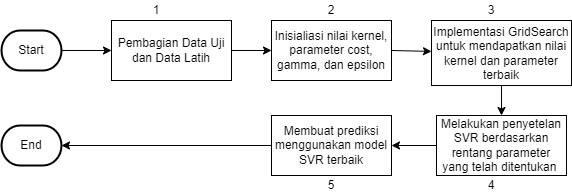

The diagram above was exported from draw.io. Its source (the exported page's mxGraphModel, read from the mxfile embedded in the PNG):
<mxGraphModel dx="1034" dy="470" grid="1" gridSize="10" guides="1" tooltips="1" connect="1" arrows="1" fold="1" page="1" pageScale="1" pageWidth="850" pageHeight="1100" math="0" shadow="0">
  <root>
    <mxCell id="0" />
    <mxCell id="1" parent="0" />
    <mxCell id="pHUOA8BtvTa-_Pa0Cdot-3" value="Pembagian Data Uji dan Data Latih" style="rounded=0;whiteSpace=wrap;html=1;" parent="1" vertex="1">
      <mxGeometry x="300" y="665" width="120" height="60" as="geometry" />
    </mxCell>
    <mxCell id="pHUOA8BtvTa-_Pa0Cdot-4" value="Inisialiasi nilai kernel, parameter cost, gamma, dan epsilon" style="rounded=0;whiteSpace=wrap;html=1;" parent="1" vertex="1">
      <mxGeometry x="460" y="665" width="120" height="60" as="geometry" />
    </mxCell>
    <mxCell id="pHUOA8BtvTa-_Pa0Cdot-5" value="Implementasi GridSearch untuk mendapatkan nilai kernel dan parameter terbaik" style="rounded=0;whiteSpace=wrap;html=1;" parent="1" vertex="1">
      <mxGeometry x="620" y="665" width="140" height="65" as="geometry" />
    </mxCell>
    <mxCell id="pHUOA8BtvTa-_Pa0Cdot-6" value="Melakukan penyetelan SVR berdasarkan rentang parameter yang telah ditentukan&amp;nbsp;" style="rounded=0;whiteSpace=wrap;html=1;" parent="1" vertex="1">
      <mxGeometry x="625" y="760" width="130" height="60" as="geometry" />
    </mxCell>
    <mxCell id="pHUOA8BtvTa-_Pa0Cdot-7" value="Membuat prediksi menggunakan model SVR terbaik" style="rounded=0;whiteSpace=wrap;html=1;" parent="1" vertex="1">
      <mxGeometry x="460" y="760" width="120" height="60" as="geometry" />
    </mxCell>
    <mxCell id="pHUOA8BtvTa-_Pa0Cdot-8" value="" style="endArrow=classic;html=1;rounded=0;exitX=1;exitY=0.5;exitDx=0;exitDy=0;entryX=0;entryY=0.5;entryDx=0;entryDy=0;" parent="1" target="pHUOA8BtvTa-_Pa0Cdot-3" edge="1">
      <mxGeometry width="50" height="50" relative="1" as="geometry">
        <mxPoint x="250" y="695" as="sourcePoint" />
        <mxPoint x="430" y="750" as="targetPoint" />
      </mxGeometry>
    </mxCell>
    <mxCell id="pHUOA8BtvTa-_Pa0Cdot-9" value="" style="endArrow=classic;html=1;rounded=0;exitX=1;exitY=0.5;exitDx=0;exitDy=0;entryX=0;entryY=0.5;entryDx=0;entryDy=0;" parent="1" source="pHUOA8BtvTa-_Pa0Cdot-3" target="pHUOA8BtvTa-_Pa0Cdot-4" edge="1">
      <mxGeometry width="50" height="50" relative="1" as="geometry">
        <mxPoint x="380" y="800" as="sourcePoint" />
        <mxPoint x="430" y="750" as="targetPoint" />
      </mxGeometry>
    </mxCell>
    <mxCell id="pHUOA8BtvTa-_Pa0Cdot-10" value="" style="endArrow=classic;html=1;rounded=0;exitX=1;exitY=0.5;exitDx=0;exitDy=0;" parent="1" source="pHUOA8BtvTa-_Pa0Cdot-4" target="pHUOA8BtvTa-_Pa0Cdot-5" edge="1">
      <mxGeometry width="50" height="50" relative="1" as="geometry">
        <mxPoint x="260" y="705" as="sourcePoint" />
        <mxPoint x="310" y="705" as="targetPoint" />
      </mxGeometry>
    </mxCell>
    <mxCell id="pHUOA8BtvTa-_Pa0Cdot-11" value="" style="endArrow=classic;html=1;rounded=0;exitX=0.5;exitY=1;exitDx=0;exitDy=0;entryX=0.5;entryY=0;entryDx=0;entryDy=0;" parent="1" source="pHUOA8BtvTa-_Pa0Cdot-5" target="pHUOA8BtvTa-_Pa0Cdot-6" edge="1">
      <mxGeometry width="50" height="50" relative="1" as="geometry">
        <mxPoint x="270" y="715" as="sourcePoint" />
        <mxPoint x="320" y="715" as="targetPoint" />
      </mxGeometry>
    </mxCell>
    <mxCell id="pHUOA8BtvTa-_Pa0Cdot-12" value="" style="endArrow=classic;html=1;rounded=0;exitX=0;exitY=0.5;exitDx=0;exitDy=0;entryX=1;entryY=0.5;entryDx=0;entryDy=0;" parent="1" source="pHUOA8BtvTa-_Pa0Cdot-6" target="pHUOA8BtvTa-_Pa0Cdot-7" edge="1">
      <mxGeometry width="50" height="50" relative="1" as="geometry">
        <mxPoint x="280" y="725" as="sourcePoint" />
        <mxPoint x="330" y="725" as="targetPoint" />
      </mxGeometry>
    </mxCell>
    <mxCell id="pHUOA8BtvTa-_Pa0Cdot-13" value="" style="endArrow=classic;html=1;rounded=0;exitX=0;exitY=0.5;exitDx=0;exitDy=0;entryX=1;entryY=0.5;entryDx=0;entryDy=0;" parent="1" source="pHUOA8BtvTa-_Pa0Cdot-7" edge="1">
      <mxGeometry width="50" height="50" relative="1" as="geometry">
        <mxPoint x="290" y="735" as="sourcePoint" />
        <mxPoint x="250" y="790" as="targetPoint" />
      </mxGeometry>
    </mxCell>
    <mxCell id="pHUOA8BtvTa-_Pa0Cdot-14" value="1" style="text;html=1;strokeColor=none;fillColor=none;align=center;verticalAlign=middle;whiteSpace=wrap;rounded=0;" parent="1" vertex="1">
      <mxGeometry x="320" y="645" width="50" height="20" as="geometry" />
    </mxCell>
    <mxCell id="pHUOA8BtvTa-_Pa0Cdot-15" value="2" style="text;html=1;strokeColor=none;fillColor=none;align=center;verticalAlign=middle;whiteSpace=wrap;rounded=0;" parent="1" vertex="1">
      <mxGeometry x="495" y="645" width="50" height="20" as="geometry" />
    </mxCell>
    <mxCell id="pHUOA8BtvTa-_Pa0Cdot-16" value="3" style="text;html=1;strokeColor=none;fillColor=none;align=center;verticalAlign=middle;whiteSpace=wrap;rounded=0;" parent="1" vertex="1">
      <mxGeometry x="655" y="645" width="50" height="20" as="geometry" />
    </mxCell>
    <mxCell id="pHUOA8BtvTa-_Pa0Cdot-17" value="4" style="text;html=1;strokeColor=none;fillColor=none;align=center;verticalAlign=middle;whiteSpace=wrap;rounded=0;" parent="1" vertex="1">
      <mxGeometry x="655" y="820" width="50" height="20" as="geometry" />
    </mxCell>
    <mxCell id="pHUOA8BtvTa-_Pa0Cdot-18" value="5" style="text;html=1;strokeColor=none;fillColor=none;align=center;verticalAlign=middle;whiteSpace=wrap;rounded=0;" parent="1" vertex="1">
      <mxGeometry x="495" y="820" width="50" height="20" as="geometry" />
    </mxCell>
    <mxCell id="I083Je2zcWT0W1krClsA-1" value="Start" style="strokeWidth=2;html=1;shape=mxgraph.flowchart.terminator;whiteSpace=wrap;" vertex="1" parent="1">
      <mxGeometry x="190" y="675" width="60" height="40" as="geometry" />
    </mxCell>
    <mxCell id="I083Je2zcWT0W1krClsA-2" value="End" style="strokeWidth=2;html=1;shape=mxgraph.flowchart.terminator;whiteSpace=wrap;" vertex="1" parent="1">
      <mxGeometry x="190" y="770" width="60" height="40" as="geometry" />
    </mxCell>
  </root>
</mxGraphModel>